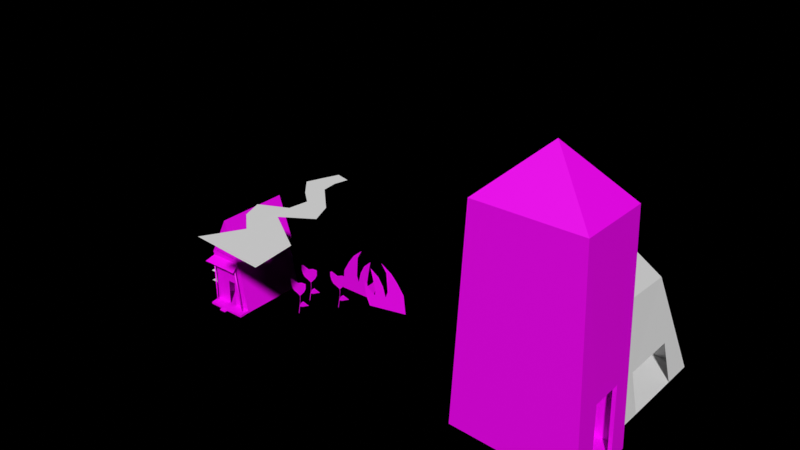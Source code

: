 # Source: ivanhouse.blend  (saved by Blender 2.93.21; exported with 4.5.12 LTS)
import bpy
from mathutils import Matrix  # noqa: F401  (used for matrix-valued properties, if any)

bpy.ops.wm.read_factory_settings(use_empty=True)
scene = bpy.context.scene
scene.name = 'Scene'

# ---- collections
col_main = bpy.data.collections.new('Main'); scene.collection.children.link(col_main)

# ---- images (referenced by path relative to the original .blend; pixels are not part of the script)
import os
ASSET_DIR = os.environ.get("B2B_ASSET_DIR", "")  # directory of the original .blend (textures are referenced by path, not embedded)
HERE = os.path.dirname(os.path.abspath(__file__))  # packed textures are extracted next to this script under _unpacked/

def load_image(name, relpath, width, height, colorspace="sRGB"):
    """Load a texture the original file referenced (path relative to the .blend, or extracted next to this script)."""
    p = next((c for c in (os.path.join(HERE, relpath), os.path.join(ASSET_DIR, relpath)) if relpath and os.path.exists(c)), "")
    if p:
        img = bpy.data.images.load(p, check_existing=True)
        img.name = name
    else:  # same state as the original file: an image datablock whose file is absent (Cycles renders it pink)
        img = bpy.data.images.new(name, width, height)
        img.source = "FILE"
        img.filepath = "//" + (relpath or name)
    img.colorspace_settings.name = colorspace
    return img
img_ivanhousepalette_png = load_image('ivanhousepalette.png', 'ivanhousepalette.png', 1024, 1024, 'sRGB')
img_allthecolors_palette_png = load_image('allthecolors_palette.png', 'allthecolors_palette.png', 1024, 1024, 'sRGB')

# ---- materials (node trees are filled in below, after node groups)
mat_material_001 = bpy.data.materials.new('Material.001')
mat_material_001.use_transparent_shadow = False
mat_material_002 = bpy.data.materials.new('Material.002')
mat_material_002.use_transparent_shadow = False
mat_glossy = bpy.data.materials.new('Glossy')
mat_glossy.alpha_threshold = 0.0
mat_glossy.use_transparent_shadow = False
mat_glossy.roughness = 0.5

# ---- node groups
ng_auto_smooth = bpy.data.node_groups.new('Auto Smooth', 'GeometryNodeTree')
_s = ng_auto_smooth.interface.new_socket(name='Geometry', in_out='OUTPUT', socket_type='NodeSocketGeometry')
_s = ng_auto_smooth.interface.new_socket(name='Geometry', in_out='INPUT', socket_type='NodeSocketGeometry')
_s = ng_auto_smooth.interface.new_socket(name='Angle', in_out='INPUT', socket_type='NodeSocketFloat')
_s.subtype = 'ANGLE'
_s.min_value = 0.0
_s.max_value = 3.142
ng_auto_smooth.is_modifier = True
_N = ng_auto_smooth.nodes; _L = ng_auto_smooth.links
n0 = _N.new('NodeGroupOutput'); n0.name = 'Group Output'; n0.location = (480, -100)
n1 = _N.new('NodeGroupInput'); n1.name = 'Group Input'; n1.location = (-420, -300)
n2 = _N.new('NodeGroupInput'); n2.name = 'Group Input.001'; n2.location = (-60, -100)
n3 = _N.new('GeometryNodeSetShadeSmooth'); n3.name = 'Set Shade Smooth'; n3.location = (120, -100)
n3.domain = 'EDGE'
n4 = _N.new('GeometryNodeSetShadeSmooth'); n4.name = 'Set Shade Smooth.001'; n4.location = (300, -100)
n5 = _N.new('GeometryNodeInputMeshEdgeAngle'); n5.name = 'Edge Angle'; n5.location = (-420, -220)
n6 = _N.new('GeometryNodeInputEdgeSmooth'); n6.name = 'Is Edge Smooth'; n6.location = (-60, -160)
n7 = _N.new('GeometryNodeInputShadeSmooth'); n7.name = 'Is Face Smooth'; n7.location = (-240, -340)
n8 = _N.new('FunctionNodeBooleanMath'); n8.name = 'Boolean Math'; n8.location = (-60, -220)
n9 = _N.new('FunctionNodeCompare'); n9.name = 'Compare'; n9.location = (-240, -180)
n9.operation = 'LESS_EQUAL'
_L.new(n5.outputs[0], n9.inputs[0])
_L.new(n4.outputs[0], n0.inputs[0])
_L.new(n1.outputs[1], n9.inputs[1])
_L.new(n9.outputs[0], n8.inputs[0])
_L.new(n7.outputs[0], n8.inputs[1])
_L.new(n2.outputs[0], n3.inputs[0])
_L.new(n6.outputs[0], n3.inputs[1])
_L.new(n3.outputs[0], n4.inputs[0])
_L.new(n8.outputs[0], n3.inputs[2])
n0.is_active_output = True

# ---- material node trees
mat_material_001.use_nodes = True; mat_material_001.node_tree.nodes.clear()
_N = mat_material_001.node_tree.nodes; _L = mat_material_001.node_tree.links
n0 = _N.new('ShaderNodeBsdfPrincipled'); n0.name = 'Principled BSDF'; n0.location = (10, 300)
n0.distribution = 'GGX'
n0.subsurface_method = 'BURLEY'
n0.inputs[3].default_value = 1.45
n0.inputs[27].default_value = (0.0, 0.0, 0.0, 1.0)
n0.inputs[28].default_value = 1.0
n1 = _N.new('ShaderNodeOutputMaterial'); n1.name = 'Material Output'; n1.location = (300, 300)
n2 = _N.new('ShaderNodeTexImage'); n2.name = 'Image Texture'; n2.location = (-280, 279)
n2.image = img_ivanhousepalette_png
_L.new(n0.outputs[0], n1.inputs[0])
_L.new(n2.outputs[0], n0.inputs[0])
n1.is_active_output = True
mat_material_002.use_nodes = True; mat_material_002.node_tree.nodes.clear()
_N = mat_material_002.node_tree.nodes; _L = mat_material_002.node_tree.links
n0 = _N.new('ShaderNodeBsdfPrincipled'); n0.name = 'Principled BSDF'; n0.location = (10, 300)
n0.distribution = 'GGX'
n0.subsurface_method = 'BURLEY'
n0.inputs[3].default_value = 1.45
n0.inputs[27].default_value = (0.0, 0.0, 0.0, 1.0)
n0.inputs[28].default_value = 1.0
n1 = _N.new('ShaderNodeOutputMaterial'); n1.name = 'Material Output'; n1.location = (300, 300)
n2 = _N.new('ShaderNodeTexImage'); n2.name = 'Image Texture'; n2.location = (-280, 279)
n2.image = img_allthecolors_palette_png
_L.new(n0.outputs[0], n1.inputs[0])
_L.new(n2.outputs[0], n0.inputs[0])
n1.is_active_output = True
mat_glossy.use_nodes = True; mat_glossy.node_tree.nodes.clear()
_N = mat_glossy.node_tree.nodes; _L = mat_glossy.node_tree.links
n0 = _N.new('ShaderNodeOutputMaterial'); n0.name = 'Material Output'; n0.location = (515, 387)
n1 = _N.new('ShaderNodeBsdfPrincipled'); n1.name = 'Principled BSDF.001'; n1.location = (260, 404)
n1.width = 150
n1.subsurface_method = 'BURLEY'
n1.inputs[0].default_value = (0.7613, 0.7613, 0.7613, 1.0)
n1.inputs[2].default_value = 0.1194
n1.inputs[3].default_value = 1.45
n1.inputs[9].default_value = (1.0, 1.0, 1.0)
n1.inputs[13].default_value = 0.3
n1.inputs[20].default_value = 0.0
n1.inputs[27].default_value = (0.0, 0.0, 0.0, 1.0)
n1.inputs[28].default_value = 1.0
_L.new(n1.outputs[0], n0.inputs[0])
n0.is_active_output = True

# ---- world
world_world = bpy.data.worlds.new('World'); scene.world = world_world
world_world.use_nodes = True; world_world.node_tree.nodes.clear()
_N = world_world.node_tree.nodes; _L = world_world.node_tree.links
n0 = _N.new('ShaderNodeOutputWorld'); n0.name = 'World Output'; n0.location = (300, 300)
n1 = _N.new('ShaderNodeBackground'); n1.name = 'Background'; n1.location = (10, 300)
n1.inputs[0].default_value = (0.1021, 0.1112, 0.1456, 1.0)
n1.inputs[1].default_value = 0.0
n2 = _N.new('ShaderNodeVolumeScatter'); n2.name = 'Volume Scatter'; n2.location = (11, 174)
n2.width = 140
n2.inputs[1].default_value = 0.0
_L.new(n1.outputs[0], n0.inputs[0])
_L.new(n2.outputs[0], n0.inputs[1])
n0.is_active_output = True
world_world.use_eevee_finite_volume = True
world_world.color = (0.0, 0.0, 0.0)
world_world.use_sun_shadow = False
world_world.sun_shadow_jitter_overblur = 0.0

# ---- meshes
me_cube_001 = bpy.data.meshes.new('Cube.001')
me_cube_001.from_pydata([(-12.35, -38.03, 0.8952), (-14.46, -38.03, 59.29), (-12.35, 42.79, 0.8952), (-14.46, 42.79, 59.29), (37.29, -38.03, 0.8952), (25.15, -38.03, 59.29), (37.29, 42.79, 0.8952), (25.15, 42.79, 59.29), (10.62, 42.79, 103.1), (10.62, -38.03, 103.1), (-16.04, -38.03, 62.66), (-16.04, 42.79, 62.66), (10.58, 45.45, 111.7), (27.67, 45.45, 60.15), (27.67, -40.69, 60.15), (10.58, -40.69, 111.7), (-12.35, 42.79, 0.8952), (-12.35, -38.03, 0.8952), (37.29, -38.03, 0.8952), (37.29, 42.79, 0.8952), (-9.896, -51.25, 0.9615), (38.31, -51.25, 0.9615), (-12.35, -38.03, 3.306), (36.82, -38.02, 3.166), (-9.896, -51.25, 3.239), (38.31, -51.25, 3.239), (-12.27, -38.03, 0.8952), (-14.38, -38.03, 59.29), (-12.27, 42.79, 0.8952), (-14.38, 42.79, 59.29), (-12.27, 42.79, 0.8952), (-12.27, -38.03, 0.8952), (37.19, -38.03, 0.8952), (25.05, -38.03, 59.29), (37.19, 42.79, 0.8952), (25.05, 42.79, 59.29), (37.19, -38.03, 0.8952), (37.19, 42.79, 0.8952), (-12.35, 42.73, 0.8952), (-14.46, 42.73, 59.29), (37.29, 42.73, 0.8952), (25.15, 42.73, 59.29), (7.489, -38.02, 3.249), (16.91, -38.02, 3.222), (7.695, -38.03, 32.07), (16.89, -38.03, 32.31), (-17.48, -48.97, 54.2), (28.17, -48.97, 54.2), (-17.48, -48.97, 53.78), (28.17, -48.97, 53.78), (-14.46, -38.03, 58.68), (25.15, -38.03, 58.68), (-13.67, -48.97, 54.2), (-9.519, -48.75, 54.16), (-6.417, -48.75, 54.16), (-2.262, -48.97, 54.2), (1.543, -48.97, 54.2), (5.347, -48.97, 54.2), (9.151, -48.97, 54.2), (12.96, -48.62, 54.2), (16.76, -48.62, 54.2), (20.56, -48.97, 54.2), (24.37, -48.97, 54.2), (-13.67, -48.97, 53.78), (-9.519, -48.75, 53.82), (-6.417, -48.75, 53.82), (-2.262, -48.97, 53.78), (1.543, -48.97, 53.78), (5.347, -48.97, 53.78), (9.151, -48.97, 53.78), (12.96, -48.62, 53.78), (16.76, -48.62, 53.78), (20.56, -48.97, 53.78), (24.37, -48.97, 53.78), (-11.16, -38.03, 58.68), (-7.857, -38.03, 58.68), (-4.556, -38.03, 58.68), (-1.255, -38.03, 58.68), (2.046, -38.03, 58.68), (5.347, -38.03, 58.68), (8.648, -38.03, 58.68), (11.95, -38.03, 58.68), (15.25, -38.03, 58.68), (18.55, -38.03, 58.68), (21.85, -38.03, 58.68), (-9.896, -51.25, 0.9615), (38.31, -51.25, 0.9615), (-9.896, -51.25, 3.239), (38.31, -51.25, 3.239), (14.21, -51.25, 0.9615), (14.21, -51.25, 3.239), (15.61, -51.25, 0.9615), (15.61, -51.25, 3.239), (8.082, -51.25, 0.9615), (8.082, -51.25, 3.239), (8.082, -51.25, 0.9615), (8.082, -51.25, 3.239), (8.082, -55.27, 0.9615), (15.61, -55.27, 0.9615), (8.082, -55.27, 2.185), (15.61, -55.27, 2.185)], [], [(5, 9, 1), (8, 3, 11, 12), (3, 1, 10, 11), (2, 3, 7, 6), (0, 2, 16, 17), (12, 11, 10, 15), (13, 12, 15, 14), (1, 9, 15, 10), (5, 7, 13, 14), (9, 5, 14, 15), (7, 8, 12, 13), (1, 3, 8, 12, 15, 9), (9, 8, 7, 5), (16, 17, 18, 19), (4, 0, 17, 18), (2, 6, 19, 16), (6, 4, 18, 19), (21, 18, 23, 25), (23, 43, 42, 22, 24, 94, 90, 25), (21, 25, 88, 86), (17, 20, 24, 22), (18, 17, 22, 42, 43, 23), (20, 17, 18, 21, 89, 93), (7, 5, 4, 19, 18, 6), (16, 0, 1, 3, 2, 17), (7, 8, 3), (30, 31, 28, 29, 27, 26), (35, 34, 36, 37, 32, 33), (38, 40, 41, 39), (22, 1, 5, 23, 43, 45, 44, 42), (49, 73, 84, 51), (52, 46, 48, 63), (63, 48, 50, 74), (1, 50, 48, 46), (46, 1, 5, 47, 62, 61, 60, 59, 58, 57, 56, 55, 54, 53, 52), (5, 47, 49, 51), (73, 72, 83, 84), (72, 71, 82, 83), (71, 70, 81, 82), (70, 69, 80, 81), (69, 68, 79, 80), (68, 67, 78, 79), (67, 66, 77, 78), (66, 65, 76, 77), (65, 64, 75, 76), (64, 63, 74, 75), (47, 62, 73, 49), (62, 61, 72, 73), (61, 60, 71, 72), (60, 59, 70, 71), (59, 58, 69, 70), (58, 57, 68, 69), (57, 56, 67, 68), (56, 55, 66, 67), (55, 54, 65, 66), (54, 53, 64, 65), (53, 52, 63, 64), (91, 86, 88, 92), (94, 24, 87, 96), (89, 21, 86, 91), (24, 20, 85, 87), (93, 89, 91, 95), (25, 90, 92, 88), (95, 91, 98, 97), (85, 95, 96, 87), (20, 93, 95, 85), (90, 94, 96, 92), (97, 98, 100, 99), (96, 95, 97, 99), (92, 96, 99, 100), (91, 92, 100, 98)])
_uv = me_cube_001.uv_layers.new(name='UVMap')
_uv.uv.foreach_set('vector', [0.3449, 0.6059, 0.3492, 0.5912, 0.3573, 0.607, 0.3484, 0.6414, 0.3329, 0.6639, 0.332, 0.6616, 0.3478, 0.6352, 0.2789, 0.6023, 0.2767, 0.6021, 0.2767, 0.602, 0.2789, 0.6022, 0.4304, 0.6299, 0.4311, 0.6192, 0.4239, 0.6192, 0.422, 0.6295, 0.2797, 0.6063, 0.2797, 0.6043, 0.2797, 0.6043, 0.2797, 0.6063, 0.4185, 0.5931, 0.4236, 0.6012, 0.434, 0.6196, 0.4279, 0.6119, 0.416, 0.6037, 0.4185, 0.5931, 0.4279, 0.6119, 0.4202, 0.6341, 0.3691, 0.6051, 0.3577, 0.5833, 0.3575, 0.5781, 0.37, 0.6037, 0.2777, 0.6002, 0.2777, 0.6022, 0.2777, 0.6022, 0.2777, 0.6002, 0.3577, 0.5833, 0.3516, 0.6034, 0.3501, 0.6037, 0.3575, 0.5781, 0.3575, 0.677, 0.3484, 0.6414, 0.3478, 0.6352, 0.359, 0.6795, 0.2828, 0.6063, 0.2828, 0.6063, 0.2828, 0.6063, 0.2828, 0.6063, 0.2828, 0.6063, 0.2828, 0.6063, 0.2828, 0.6063, 0.2828, 0.6063, 0.2828, 0.6063, 0.2828, 0.6063, 0.3847, 0.6098, 0.3829, 0.6238, 0.3385, 0.6198, 0.3657, 0.6089, 0.2828, 0.6063, 0.2828, 0.6063, 0.2828, 0.6063, 0.2828, 0.6063, 0.2797, 0.6043, 0.2797, 0.6022, 0.2797, 0.6022, 0.2797, 0.6043, 0.2797, 0.6022, 0.2797, 0.6002, 0.2797, 0.6002, 0.2797, 0.6022, 0.2788, 0.6047, 0.2788, 0.6047, 0.2788, 0.6047, 0.2788, 0.6047, 0.2783, 0.6036, 0.2783, 0.604, 0.2783, 0.6042, 0.2783, 0.6047, 0.2788, 0.6047, 0.2788, 0.6047, 0.2788, 0.6047, 0.2788, 0.6047, 0.2828, 0.6063, 0.2828, 0.6063, 0.2828, 0.6063, 0.2828, 0.6063, 0.2788, 0.6047, 0.2788, 0.6047, 0.2788, 0.6047, 0.2788, 0.6047, 0.2828, 0.6063, 0.2828, 0.6063, 0.2828, 0.6063, 0.2828, 0.6063, 0.2828, 0.6063, 0.2828, 0.6063, 0.2788, 0.6047, 0.2788, 0.6047, 0.2788, 0.6047, 0.2788, 0.6047, 0.2788, 0.6047, 0.2788, 0.6047, 0.4239, 0.6192, 0.4085, 0.6068, 0.4059, 0.6434, 0.422, 0.6295, 0.4059, 0.6434, 0.422, 0.6295, 0.4304, 0.6299, 0.4338, 0.6468, 0.4377, 0.6053, 0.4311, 0.6192, 0.4304, 0.6299, 0.4338, 0.6468, 0.3575, 0.677, 0.3484, 0.6414, 0.3329, 0.6639, 0.1013, 0.6136, 0.1013, 0.6136, 0.1013, 0.6136, 0.1013, 0.6136, 0.1013, 0.6136, 0.1013, 0.6136, 0.1013, 0.6136, 0.1013, 0.6136, 0.1013, 0.6136, 0.1013, 0.6136, 0.1013, 0.6136, 0.1013, 0.6136, 0.1629, 0.6548, 0.1629, 0.6959, 0.2041, 0.6959, 0.1013, 0.6136, 0.4339, 0.6455, 0.4377, 0.6053, 0.4085, 0.6068, 0.406, 0.6423, 0.4165, 0.6435, 0.4153, 0.6264, 0.4211, 0.6268, 0.4218, 0.6441, 0.3462, 0.6088, 0.3523, 0.6071, 0.3368, 0.5918, 0.3319, 0.5917, 0.3772, 0.5994, 0.3783, 0.5991, 0.3782, 0.5996, 0.3771, 0.6, 0.2787, 0.6013, 0.2789, 0.6013, 0.2787, 0.6011, 0.2786, 0.6011, 0.3645, 0.592, 0.3644, 0.5928, 0.3782, 0.5996, 0.3783, 0.5991, 0.3783, 0.5991, 0.3645, 0.592, 0.3319, 0.5902, 0.3463, 0.6075, 0.3524, 0.6059, 0.3573, 0.6046, 0.3604, 0.6035, 0.3637, 0.6026, 0.3671, 0.602, 0.3695, 0.6014, 0.3714, 0.6009, 0.3732, 0.6004, 0.3744, 0.6, 0.3756, 0.5997, 0.3772, 0.5994, 0.3319, 0.5902, 0.3463, 0.6075, 0.3462, 0.6088, 0.3319, 0.5917, 0.3523, 0.6071, 0.3572, 0.6057, 0.3411, 0.592, 0.3368, 0.5918, 0.2777, 0.6012, 0.2778, 0.6012, 0.278, 0.601, 0.2779, 0.601, 0.2778, 0.6012, 0.2779, 0.6012, 0.278, 0.6011, 0.278, 0.601, 0.2779, 0.6012, 0.2781, 0.6013, 0.2781, 0.6011, 0.278, 0.6011, 0.2781, 0.6013, 0.2782, 0.6013, 0.2782, 0.6011, 0.2781, 0.6011, 0.2782, 0.6013, 0.2783, 0.6013, 0.2783, 0.6011, 0.2782, 0.6011, 0.2783, 0.6013, 0.2784, 0.6013, 0.2783, 0.6011, 0.2783, 0.6011, 0.2784, 0.6013, 0.2785, 0.6013, 0.2784, 0.6011, 0.2783, 0.6011, 0.2785, 0.6013, 0.2786, 0.6013, 0.2785, 0.6011, 0.2784, 0.6011, 0.3755, 0.6002, 0.3771, 0.6, 0.3629, 0.5927, 0.3614, 0.5927, 0.3463, 0.6075, 0.3524, 0.6059, 0.3523, 0.6071, 0.3462, 0.6088, 0.3524, 0.6059, 0.3573, 0.6046, 0.3572, 0.6057, 0.3523, 0.6071, 0.3573, 0.6046, 0.3604, 0.6035, 0.3603, 0.6044, 0.3572, 0.6057, 0.3604, 0.6035, 0.3637, 0.6026, 0.3636, 0.6035, 0.3603, 0.6044, 0.3637, 0.6026, 0.3671, 0.602, 0.367, 0.6029, 0.3636, 0.6035, 0.3671, 0.602, 0.3695, 0.6014, 0.3693, 0.6022, 0.367, 0.6029, 0.3695, 0.6014, 0.3714, 0.6009, 0.3713, 0.6016, 0.3693, 0.6022, 0.3714, 0.6009, 0.3732, 0.6004, 0.373, 0.6011, 0.3713, 0.6016, 0.3732, 0.6004, 0.3744, 0.6, 0.3744, 0.6006, 0.373, 0.6011, 0.3744, 0.6, 0.3756, 0.5997, 0.3755, 0.6002, 0.3744, 0.6006, 0.3756, 0.5997, 0.3772, 0.5994, 0.3771, 0.6, 0.3755, 0.6002, 0.2788, 0.6047, 0.2788, 0.6047, 0.2788, 0.6047, 0.2788, 0.6047, 0.2828, 0.6063, 0.2828, 0.6063, 0.2828, 0.6063, 0.2828, 0.6063, 0.2828, 0.6063, 0.2828, 0.6063, 0.2828, 0.6063, 0.2828, 0.6063, 0.2828, 0.6063, 0.2828, 0.6063, 0.2828, 0.6063, 0.2828, 0.6063, 0.2828, 0.6063, 0.2828, 0.6063, 0.2828, 0.6063, 0.2828, 0.6063, 0.2828, 0.6063, 0.2828, 0.6063, 0.2828, 0.6063, 0.2828, 0.6063, 0.2783, 0.6019, 0.2779, 0.6019, 0.2778, 0.602, 0.2783, 0.602, 0.2788, 0.6047, 0.2788, 0.6047, 0.2788, 0.6047, 0.2788, 0.6047, 0.2828, 0.6063, 0.2828, 0.6063, 0.2828, 0.6063, 0.2828, 0.6063, 0.2828, 0.6063, 0.2828, 0.6063, 0.2828, 0.6063, 0.2828, 0.6063, 0.2783, 0.602, 0.2778, 0.602, 0.2778, 0.6019, 0.2783, 0.6019, 0.2783, 0.6018, 0.2783, 0.6019, 0.2783, 0.602, 0.2783, 0.6019, 0.2779, 0.6018, 0.2783, 0.6018, 0.2783, 0.6019, 0.2778, 0.6019, 0.2779, 0.6019, 0.2779, 0.6018, 0.2778, 0.6019, 0.2778, 0.602])
me_cube_001.materials.append(mat_material_001)
me_cube_001.use_remesh_fix_poles = True
me_cube_001.use_remesh_preserve_attributes = False
me_cube_001.update()
me_cylinder = bpy.data.meshes.new('Cylinder')
me_cylinder.from_pydata([(-2.813e-07, 0.9705, -27.13), (-2.813e-07, 0.9705, 25.62), (0.105, 0.9519, -27.13), (0.105, 0.9519, 25.62), (0.206, 0.8966, -27.13), (0.206, 0.8966, 25.62), (0.299, 0.8069, -27.13), (0.299, 0.8069, 25.62), (0.3806, 0.6863, -27.13), (0.3806, 0.6863, 25.62), (0.4475, 0.5392, -27.13), (0.4475, 0.5392, 25.62), (0.4973, 0.3714, -27.13), (0.4973, 0.3714, 25.62), (0.5279, 0.1893, -27.13), (0.5279, 0.1893, 25.62), (0.5382, 6.396e-06, -27.13), (0.5382, 6.396e-06, 25.62), (0.5279, -0.1893, -27.13), (0.5279, -0.1893, 25.62), (0.4973, -0.3714, -27.13), (0.4973, -0.3714, 25.62), (0.4475, -0.5392, -27.13), (0.4475, -0.5392, 25.62), (0.3806, -0.6862, -27.13), (0.3806, -0.6862, 25.62), (0.299, -0.8069, -27.13), (0.299, -0.8069, 25.62), (0.206, -0.8966, -27.13), (0.206, -0.8966, 25.62), (0.105, -0.9518, -27.13), (0.105, -0.9518, 25.62), (-3.283e-07, -0.9705, -27.13), (-3.283e-07, -0.9705, 25.62), (-0.105, -0.9518, -27.13), (-0.105, -0.9518, 25.62), (-0.206, -0.8966, -27.13), (-0.206, -0.8966, 25.62), (-0.299, -0.8069, -27.13), (-0.299, -0.8069, 25.62), (-0.3806, -0.6862, -27.13), (-0.3806, -0.6862, 25.62), (-0.4475, -0.5392, -27.13), (-0.4475, -0.5392, 25.62), (-0.4973, -0.3714, -27.13), (-0.4973, -0.3714, 25.62), (-0.5279, -0.1893, -27.13), (-0.5279, -0.1893, 25.62), (-0.5382, 6.45e-06, -27.13), (-0.5382, 6.45e-06, 25.62), (-0.5279, 0.1893, -27.13), (-0.5279, 0.1893, 25.62), (-0.4973, 0.3714, -27.13), (-0.4973, 0.3714, 25.62), (-0.4475, 0.5392, -27.13), (-0.4475, 0.5392, 25.62), (-0.3806, 0.6863, -27.13), (-0.3806, 0.6863, 25.62), (-0.299, 0.8069, -27.13), (-0.299, 0.8069, 25.62), (-0.206, 0.8966, -27.13), (-0.206, 0.8966, 25.62), (-0.105, 0.9519, -27.13), (-0.105, 0.9519, 25.62)], [], [(0, 1, 3, 2), (2, 3, 5, 4), (4, 5, 7, 6), (6, 7, 9, 8), (8, 9, 11, 10), (10, 11, 13, 12), (12, 13, 15, 14), (14, 15, 17, 16), (16, 17, 19, 18), (18, 19, 21, 20), (20, 21, 23, 22), (22, 23, 25, 24), (24, 25, 27, 26), (26, 27, 29, 28), (28, 29, 31, 30), (30, 31, 33, 32), (32, 33, 35, 34), (34, 35, 37, 36), (36, 37, 39, 38), (38, 39, 41, 40), (40, 41, 43, 42), (42, 43, 45, 44), (44, 45, 47, 46), (46, 47, 49, 48), (48, 49, 51, 50), (50, 51, 53, 52), (52, 53, 55, 54), (54, 55, 57, 56), (56, 57, 59, 58), (58, 59, 61, 60), (3, 1, 63, 61, 59, 57, 55, 53, 51, 49, 47, 45, 43, 41, 39, 37, 35, 33, 31, 29, 27, 25, 23, 21, 19, 17, 15, 13, 11, 9, 7, 5), (60, 61, 63, 62), (62, 63, 1, 0), (0, 2, 4, 6, 8, 10, 12, 14, 16, 18, 20, 22, 24, 26, 28, 30, 32, 34, 36, 38, 40, 42, 44, 46, 48, 50, 52, 54, 56, 58, 60, 62)])
me_cylinder.polygons.foreach_set('use_smooth', [True] * 34)
_uv = me_cylinder.uv_layers.new(name='UVMap')
_uv.uv.foreach_set('vector', [0.3257, 0.6223, 0.3257, 0.6157, 0.3261, 0.6157, 0.3261, 0.6223, 0.3261, 0.6223, 0.3261, 0.6157, 0.3265, 0.6157, 0.3265, 0.6223, 0.3265, 0.6223, 0.3265, 0.6157, 0.3269, 0.6157, 0.3269, 0.6223, 0.3269, 0.6223, 0.3269, 0.6157, 0.3273, 0.6157, 0.3273, 0.6223, 0.3273, 0.6223, 0.3273, 0.6157, 0.3277, 0.6157, 0.3277, 0.6223, 0.3277, 0.6223, 0.3277, 0.6157, 0.3281, 0.6157, 0.3281, 0.6223, 0.3281, 0.6223, 0.3281, 0.6157, 0.3285, 0.6157, 0.3285, 0.6223, 0.3285, 0.6223, 0.3285, 0.6157, 0.329, 0.6157, 0.329, 0.6223, 0.329, 0.6223, 0.329, 0.6157, 0.3294, 0.6157, 0.3294, 0.6223, 0.3294, 0.6223, 0.3294, 0.6157, 0.3298, 0.6157, 0.3298, 0.6223, 0.3298, 0.6223, 0.3298, 0.6157, 0.3302, 0.6157, 0.3302, 0.6223, 0.3302, 0.6223, 0.3302, 0.6157, 0.3306, 0.6157, 0.3306, 0.6223, 0.3306, 0.6223, 0.3306, 0.6157, 0.331, 0.6157, 0.331, 0.6223, 0.331, 0.6223, 0.331, 0.6157, 0.3314, 0.6157, 0.3314, 0.6223, 0.3314, 0.6223, 0.3314, 0.6157, 0.3318, 0.6157, 0.3318, 0.6223, 0.3318, 0.6223, 0.3318, 0.6157, 0.3323, 0.6157, 0.3323, 0.6223, 0.3323, 0.6223, 0.3323, 0.6157, 0.3327, 0.6157, 0.3327, 0.6223, 0.3327, 0.6223, 0.3327, 0.6157, 0.3331, 0.6157, 0.3331, 0.6223, 0.3331, 0.6223, 0.3331, 0.6157, 0.3335, 0.6157, 0.3335, 0.6223, 0.3335, 0.6223, 0.3335, 0.6157, 0.3339, 0.6157, 0.3339, 0.6223, 0.3339, 0.6223, 0.3339, 0.6157, 0.3343, 0.6157, 0.3343, 0.6223, 0.3343, 0.6223, 0.3343, 0.6157, 0.3347, 0.6157, 0.3347, 0.6223, 0.3347, 0.6223, 0.3347, 0.6157, 0.3351, 0.6157, 0.3351, 0.6223, 0.3351, 0.6223, 0.3351, 0.6157, 0.3356, 0.6157, 0.3356, 0.6223, 0.3356, 0.6223, 0.3356, 0.6157, 0.336, 0.6157, 0.336, 0.6223, 0.336, 0.6223, 0.336, 0.6157, 0.3364, 0.6157, 0.3364, 0.6223, 0.3364, 0.6223, 0.3364, 0.6157, 0.3368, 0.6157, 0.3368, 0.6223, 0.3368, 0.6223, 0.3368, 0.6157, 0.3372, 0.6157, 0.3372, 0.6223, 0.3372, 0.6223, 0.3372, 0.6157, 0.3376, 0.6157, 0.3376, 0.6223, 0.3376, 0.6223, 0.3376, 0.6157, 0.338, 0.6157, 0.338, 0.6223, 0.3349, 0.6225, 0.3356, 0.6224, 0.3362, 0.6225, 0.3368, 0.6227, 0.3373, 0.623, 0.3378, 0.6234, 0.3382, 0.6239, 0.3385, 0.6244, 0.3387, 0.625, 0.3387, 0.6256, 0.3387, 0.6262, 0.3385, 0.6268, 0.3382, 0.6274, 0.3378, 0.6279, 0.3373, 0.6282, 0.3368, 0.6285, 0.3362, 0.6287, 0.3356, 0.6288, 0.3349, 0.6287, 0.3343, 0.6285, 0.3338, 0.6282, 0.3333, 0.6279, 0.3329, 0.6274, 0.3326, 0.6268, 0.3324, 0.6262, 0.3324, 0.6256, 0.3324, 0.625, 0.3326, 0.6244, 0.3329, 0.6239, 0.3333, 0.6234, 0.3338, 0.623, 0.3343, 0.6227, 0.338, 0.6223, 0.338, 0.6157, 0.3384, 0.6157, 0.3384, 0.6223, 0.3384, 0.6223, 0.3384, 0.6157, 0.3389, 0.6157, 0.3389, 0.6223, 0.329, 0.6224, 0.3283, 0.6225, 0.3277, 0.6227, 0.3272, 0.623, 0.3267, 0.6234, 0.3263, 0.6239, 0.326, 0.6244, 0.3259, 0.625, 0.3258, 0.6256, 0.3259, 0.6262, 0.326, 0.6268, 0.3263, 0.6274, 0.3267, 0.6279, 0.3272, 0.6282, 0.3277, 0.6285, 0.3283, 0.6287, 0.329, 0.6288, 0.3296, 0.6287, 0.3302, 0.6285, 0.3307, 0.6282, 0.3312, 0.6279, 0.3316, 0.6274, 0.3319, 0.6268, 0.3321, 0.6262, 0.3321, 0.6256, 0.3321, 0.625, 0.3319, 0.6244, 0.3316, 0.6239, 0.3312, 0.6234, 0.3307, 0.623, 0.3302, 0.6227, 0.3296, 0.6225])
me_cylinder.materials.append(mat_material_001)
me_cylinder.use_remesh_fix_poles = True
me_cylinder.use_remesh_preserve_attributes = False
me_cylinder.update()
me_cylinder_001 = bpy.data.meshes.new('Cylinder.001')
me_cylinder_001.from_pydata([(-2.919e-07, 0.9705, -28.07), (-0.07049, 0.9705, 26.08), (0.109, 0.9519, -28.07), (0.03847, 0.9519, 26.08), (0.2137, 0.8966, -28.07), (0.1432, 0.8966, 26.08), (0.3103, 0.8069, -28.07), (0.2398, 0.8069, 26.08), (0.3949, 0.6863, -28.07), (0.3244, 0.6863, 26.08), (0.4644, 0.5392, -28.07), (0.3939, 0.5392, 26.08), (0.516, 0.3714, -28.07), (0.4455, 0.3714, 26.08), (0.5478, 0.1893, -28.07), (0.4773, 0.1893, 26.08), (0.5585, 6.396e-06, -28.07), (0.488, 6.396e-06, 26.08), (0.5478, -0.1893, -28.07), (0.4773, -0.1893, 26.08), (0.516, -0.3714, -28.07), (0.4455, -0.3714, 26.08), (0.4644, -0.5392, -28.07), (0.3939, -0.5392, 26.08), (0.3949, -0.6862, -28.07), (0.3244, -0.6862, 26.08), (0.3103, -0.8069, -28.07), (0.2398, -0.8069, 26.08), (0.2137, -0.8966, -28.07), (0.1432, -0.8966, 26.08), (0.109, -0.9518, -28.07), (0.03847, -0.9518, 26.08), (-3.407e-07, -0.9705, -28.07), (-0.07049, -0.9705, 26.08), (-0.109, -0.9518, -28.07), (-0.1795, -0.9518, 26.08), (-0.2137, -0.8966, -28.07), (-0.2842, -0.8966, 26.08), (-0.3103, -0.8069, -28.07), (-0.3808, -0.8069, 26.08), (-0.3949, -0.6862, -28.07), (-0.4654, -0.6862, 26.08), (-0.4644, -0.5392, -28.07), (-0.5349, -0.5392, 26.08), (-0.516, -0.3714, -28.07), (-0.5865, -0.3714, 26.08), (-0.5478, -0.1893, -28.07), (-0.6183, -0.1893, 26.08), (-0.5585, 6.45e-06, -28.07), (-0.629, 6.45e-06, 26.08), (-0.5478, 0.1893, -28.07), (-0.6183, 0.1893, 26.08), (-0.516, 0.3714, -28.07), (-0.5865, 0.3714, 26.08), (-0.4644, 0.5392, -28.07), (-0.5349, 0.5392, 26.08), (-0.3949, 0.6863, -28.07), (-0.4654, 0.6863, 26.08), (-0.3103, 0.8069, -28.07), (-0.3808, 0.8069, 26.08), (-0.2137, 0.8966, -28.07), (-0.2842, 0.8966, 26.08), (-0.109, 0.9519, -28.07), (-0.1795, 0.9519, 26.08)], [], [(0, 1, 3, 2), (2, 3, 5, 4), (4, 5, 7, 6), (6, 7, 9, 8), (8, 9, 11, 10), (10, 11, 13, 12), (12, 13, 15, 14), (14, 15, 17, 16), (16, 17, 19, 18), (18, 19, 21, 20), (20, 21, 23, 22), (22, 23, 25, 24), (24, 25, 27, 26), (26, 27, 29, 28), (28, 29, 31, 30), (30, 31, 33, 32), (32, 33, 35, 34), (34, 35, 37, 36), (36, 37, 39, 38), (38, 39, 41, 40), (40, 41, 43, 42), (42, 43, 45, 44), (44, 45, 47, 46), (46, 47, 49, 48), (48, 49, 51, 50), (50, 51, 53, 52), (52, 53, 55, 54), (54, 55, 57, 56), (56, 57, 59, 58), (58, 59, 61, 60), (3, 1, 63, 61, 59, 57, 55, 53, 51, 49, 47, 45, 43, 41, 39, 37, 35, 33, 31, 29, 27, 25, 23, 21, 19, 17, 15, 13, 11, 9, 7, 5), (60, 61, 63, 62), (62, 63, 1, 0), (0, 2, 4, 6, 8, 10, 12, 14, 16, 18, 20, 22, 24, 26, 28, 30, 32, 34, 36, 38, 40, 42, 44, 46, 48, 50, 52, 54, 56, 58, 60, 62)])
me_cylinder_001.polygons.foreach_set('use_smooth', [True] * 34)
_uv = me_cylinder_001.uv_layers.new(name='UVMap')
_uv.uv.foreach_set('vector', [0.3416, 0.6231, 0.3416, 0.632, 0.3411, 0.632, 0.3411, 0.6231, 0.3411, 0.6231, 0.3411, 0.632, 0.3405, 0.632, 0.3405, 0.6231, 0.3405, 0.6231, 0.3405, 0.632, 0.34, 0.632, 0.34, 0.6231, 0.34, 0.6231, 0.34, 0.632, 0.3394, 0.632, 0.3394, 0.6231, 0.3394, 0.6231, 0.3394, 0.632, 0.3388, 0.632, 0.3388, 0.6231, 0.3388, 0.6231, 0.3388, 0.632, 0.3383, 0.632, 0.3383, 0.6231, 0.3383, 0.6231, 0.3383, 0.632, 0.3377, 0.632, 0.3377, 0.6231, 0.3377, 0.6231, 0.3377, 0.632, 0.3372, 0.632, 0.3372, 0.6231, 0.3372, 0.6231, 0.3372, 0.632, 0.3366, 0.632, 0.3366, 0.6231, 0.3366, 0.6231, 0.3366, 0.632, 0.3361, 0.632, 0.3361, 0.6231, 0.3361, 0.6231, 0.3361, 0.632, 0.3355, 0.632, 0.3355, 0.6231, 0.3355, 0.6231, 0.3355, 0.632, 0.335, 0.632, 0.335, 0.6231, 0.335, 0.6231, 0.335, 0.632, 0.3344, 0.632, 0.3344, 0.6231, 0.3344, 0.6231, 0.3344, 0.632, 0.3338, 0.632, 0.3338, 0.6231, 0.3338, 0.6231, 0.3338, 0.632, 0.3333, 0.632, 0.3333, 0.6231, 0.3333, 0.6231, 0.3333, 0.632, 0.3327, 0.632, 0.3327, 0.6231, 0.3327, 0.6231, 0.3327, 0.632, 0.3322, 0.632, 0.3322, 0.6231, 0.3322, 0.6231, 0.3322, 0.632, 0.3316, 0.632, 0.3316, 0.6231, 0.3316, 0.6231, 0.3316, 0.632, 0.3311, 0.632, 0.3311, 0.6231, 0.3311, 0.6231, 0.3311, 0.632, 0.3305, 0.632, 0.3305, 0.6231, 0.3305, 0.6231, 0.3305, 0.632, 0.3299, 0.632, 0.3299, 0.6231, 0.3299, 0.6231, 0.3299, 0.632, 0.3294, 0.632, 0.3294, 0.6231, 0.3294, 0.6231, 0.3294, 0.632, 0.3288, 0.632, 0.3288, 0.6231, 0.3288, 0.6231, 0.3288, 0.632, 0.3283, 0.632, 0.3283, 0.6231, 0.3283, 0.6231, 0.3283, 0.632, 0.3277, 0.632, 0.3277, 0.6231, 0.3277, 0.6231, 0.3277, 0.632, 0.3272, 0.632, 0.3272, 0.6231, 0.3272, 0.6231, 0.3272, 0.632, 0.3266, 0.632, 0.3266, 0.6231, 0.3266, 0.6231, 0.3266, 0.632, 0.3261, 0.632, 0.3261, 0.6231, 0.3261, 0.6231, 0.3261, 0.632, 0.3255, 0.632, 0.3255, 0.6231, 0.3255, 0.6231, 0.3255, 0.632, 0.3249, 0.632, 0.3249, 0.6231, 0.3291, 0.6228, 0.3283, 0.6229, 0.3274, 0.6228, 0.3266, 0.6226, 0.3259, 0.6222, 0.3253, 0.6217, 0.3247, 0.621, 0.3243, 0.6203, 0.3241, 0.6195, 0.324, 0.6186, 0.3241, 0.6178, 0.3243, 0.617, 0.3247, 0.6163, 0.3253, 0.6156, 0.3259, 0.6151, 0.3266, 0.6147, 0.3274, 0.6144, 0.3283, 0.6144, 0.3291, 0.6144, 0.3299, 0.6147, 0.3307, 0.6151, 0.3313, 0.6156, 0.3318, 0.6163, 0.3322, 0.617, 0.3325, 0.6178, 0.3326, 0.6186, 0.3325, 0.6195, 0.3322, 0.6203, 0.3318, 0.621, 0.3313, 0.6217, 0.3307, 0.6222, 0.3299, 0.6226, 0.3249, 0.6231, 0.3249, 0.632, 0.3244, 0.632, 0.3244, 0.6231, 0.3244, 0.6231, 0.3244, 0.632, 0.3238, 0.632, 0.3238, 0.6231, 0.3372, 0.6229, 0.338, 0.6228, 0.3388, 0.6226, 0.3396, 0.6222, 0.3402, 0.6217, 0.3407, 0.621, 0.3411, 0.6203, 0.3414, 0.6195, 0.3415, 0.6186, 0.3414, 0.6178, 0.3411, 0.617, 0.3407, 0.6163, 0.3402, 0.6156, 0.3396, 0.6151, 0.3388, 0.6147, 0.338, 0.6144, 0.3372, 0.6144, 0.3363, 0.6144, 0.3355, 0.6147, 0.3348, 0.6151, 0.3342, 0.6156, 0.3336, 0.6163, 0.3332, 0.617, 0.333, 0.6178, 0.3329, 0.6186, 0.333, 0.6195, 0.3332, 0.6203, 0.3336, 0.621, 0.3342, 0.6217, 0.3348, 0.6222, 0.3355, 0.6226, 0.3363, 0.6228])
me_cylinder_001.materials.append(mat_material_001)
me_cylinder_001.use_remesh_fix_poles = True
me_cylinder_001.use_remesh_preserve_attributes = False
me_cylinder_001.update()
me_vert_002 = bpy.data.meshes.new('Vert.002')
me_vert_002.from_pydata([(0.0, 0.0, 0.0), (0.1535, -3.815e-06, -5.541), (1.574, -7.629e-06, -9.685), (4.297, -1.144e-05, -13.06), (9.505, -1.526e-05, -15.01), (13.92, -1.898e-05, -17.12), (20.63, -2.289e-05, -9.803), (23.53, -2.67e-05, -4.357), (23.77, -3.052e-05, 2.035), (17.91, -3.433e-05, 1.739), (11.34, -3.815e-05, -1.043), (2.758, -4.196e-05, 1.443), (0.0, 0.0, 0.0)], [], [(1, 2, 3, 4, 5, 6, 7, 8, 9, 10, 11, 12, 0)])
_uv = me_vert_002.uv_layers.new(name='UVMap')
_uv.uv.foreach_set('vector', [0.7344, 0.7828, 0.7379, 0.763, 0.7446, 0.747, 0.7572, 0.7381, 0.7677, 0.7285, 0.7837, 0.7626, 0.7908, 0.7881, 0.7916, 0.8183, 0.7776, 0.8172, 0.7618, 0.8041, 0.7407, 0.8165, 0.7339, 0.8096, 0.7339, 0.8096])
me_vert_002.materials.append(mat_material_001)
me_vert_002.use_remesh_fix_poles = True
me_vert_002.use_remesh_preserve_attributes = False
me_vert_002.update()
me_vert_003 = bpy.data.meshes.new('Vert.003')
me_vert_003.from_pydata([(13.55, 0.0, 23.69), (13.86, -3.815e-06, 20.69), (13.57, -7.629e-06, 16.01), (12.34, -1.144e-05, 8.898), (10.65, -1.526e-05, -0.3912), (11.39, -1.907e-05, -0.6378), (13.16, -2.289e-05, 9.268), (17.23, -2.67e-05, 10.3), (27.5, -3.052e-05, 15.72), (18.75, -3.433e-05, 18.23), (14.64, -3.815e-05, 14.49), (13.32, -4.196e-05, 10.42), (14.39, -4.578e-05, 20.9), (14.1, -4.959e-05, 23.78), (13.55, 0.0, 23.69)], [], [(1, 0, 14, 13, 12, 11, 10, 9, 8, 7, 6, 5, 4, 3, 2)])
_uv = me_vert_003.uv_layers.new(name='UVMap')
_uv.uv.foreach_set('vector', [0.1094, 0.7127, 0.1076, 0.7346, 0.1076, 0.7346, 0.1116, 0.7353, 0.1133, 0.7143, 0.1044, 0.6391, 0.1142, 0.6682, 0.1438, 0.6956, 0.2039, 0.6792, 0.1318, 0.6391, 0.1031, 0.6309, 0.08964, 0.5617, 0.08447, 0.5631, 0.09723, 0.6281, 0.1068, 0.6789])
me_vert_003.materials.append(mat_material_001)
me_vert_003.use_remesh_fix_poles = True
me_vert_003.use_remesh_preserve_attributes = False
me_vert_003.update()
me_vert_005 = bpy.data.meshes.new('Vert.005')
me_vert_005.from_pydata([], [], [])
me_vert_005.use_remesh_fix_poles = True
me_vert_005.use_remesh_preserve_attributes = False
me_vert_005.update()
me_vert_006 = bpy.data.meshes.new('Vert.006')
me_vert_006.from_pydata([(-33.61, 68.41, 148.6), (-19.91, 67.87, 146.4), (-23.29, 50.9, 147.0), (-21.79, 32.89, 146.9), (4.251, 7.331, 142.8), (12.88, -16.85, 141.5), (-14.97, -45.21, 146.1), (30.58, -71.76, 138.9), (35.43, -125.2, 138.4), (-38.42, -132.4, 150.4), (-31.01, -114.9, 149.1), (-18.7, -85.49, 147.0), (-38.23, -67.27, 150.0), (-45.27, -44.65, 151.0), (-19.5, -23.58, 146.8), (-16.77, 0.4194, 146.2), (-30.52, 11.77, 148.4), (-45.21, 29.33, 150.7), (-39.44, 49.89, 149.6), (-33.61, 68.41, 148.6)], [], [(1, 2, 3, 4, 5, 6, 7, 8, 9, 10, 11, 12, 13, 14, 15, 16, 17, 18, 19, 0)])
me_vert_006.use_remesh_fix_poles = True
me_vert_006.use_remesh_preserve_attributes = False
me_vert_006.update()
me_vert_007 = bpy.data.meshes.new('Vert.007')
me_vert_007.from_pydata([(0.0, 0.0, 0.0), (0.1535, -3.815e-06, -5.541), (1.574, -7.629e-06, -9.685), (4.297, -1.144e-05, -13.06), (9.505, -1.526e-05, -15.01), (13.92, -1.898e-05, -17.12), (20.63, -2.289e-05, -9.803), (23.53, -2.67e-05, -4.357), (23.77, -3.052e-05, 2.035), (17.91, -3.433e-05, 1.739), (11.34, -3.815e-05, -1.043), (2.758, -4.196e-05, 1.443), (0.0, 0.0, 0.0)], [], [(1, 2, 3, 4, 5, 6, 7, 8, 9, 10, 11, 12, 0)])
_uv = me_vert_007.uv_layers.new(name='UVMap')
_uv.uv.foreach_set('vector', [0.7344, 0.7828, 0.7379, 0.763, 0.7446, 0.747, 0.7572, 0.7381, 0.7677, 0.7285, 0.7837, 0.7626, 0.7908, 0.7881, 0.7916, 0.8183, 0.7776, 0.8172, 0.7618, 0.8041, 0.7407, 0.8165, 0.7339, 0.8096, 0.7339, 0.8096])
me_vert_007.materials.append(mat_material_001)
me_vert_007.use_remesh_fix_poles = True
me_vert_007.use_remesh_preserve_attributes = False
me_vert_007.update()
me_vert_008 = bpy.data.meshes.new('Vert.008')
me_vert_008.from_pydata([(13.55, 0.0, 23.69), (13.86, -3.815e-06, 20.69), (13.57, -7.629e-06, 16.01), (12.34, -1.144e-05, 8.898), (10.65, -1.526e-05, -0.3912), (11.39, -1.907e-05, -0.6378), (13.16, -2.289e-05, 9.268), (17.23, -2.67e-05, 10.3), (27.5, -3.052e-05, 15.72), (18.75, -3.433e-05, 18.23), (14.64, -3.815e-05, 14.49), (13.32, -4.196e-05, 10.42), (14.39, -4.578e-05, 20.9), (14.1, -4.959e-05, 23.78), (13.55, 0.0, 23.69)], [], [(1, 0, 14, 13, 12, 11, 10, 9, 8, 7, 6, 5, 4, 3, 2)])
_uv = me_vert_008.uv_layers.new(name='UVMap')
_uv.uv.foreach_set('vector', [0.1094, 0.7127, 0.1076, 0.7346, 0.1076, 0.7346, 0.1116, 0.7353, 0.1133, 0.7143, 0.1044, 0.6391, 0.1142, 0.6682, 0.1438, 0.6956, 0.2039, 0.6792, 0.1318, 0.6391, 0.1031, 0.6309, 0.08964, 0.5617, 0.08447, 0.5631, 0.09723, 0.6281, 0.1068, 0.6789])
me_vert_008.materials.append(mat_material_001)
me_vert_008.use_remesh_fix_poles = True
me_vert_008.use_remesh_preserve_attributes = False
me_vert_008.update()
me_vert_009 = bpy.data.meshes.new('Vert.009')
me_vert_009.from_pydata([(0.0, 0.0, 0.0), (0.1535, -3.815e-06, -5.541), (1.574, -7.629e-06, -9.685), (4.297, -1.144e-05, -13.06), (9.505, -1.526e-05, -15.01), (13.92, -1.898e-05, -17.12), (20.63, -2.289e-05, -9.803), (23.53, -2.67e-05, -4.357), (23.77, -3.052e-05, 2.035), (17.91, -3.433e-05, 1.739), (11.34, -3.815e-05, -1.043), (2.758, -4.196e-05, 1.443), (0.0, 0.0, 0.0)], [], [(1, 2, 3, 4, 5, 6, 7, 8, 9, 10, 11, 12, 0)])
_uv = me_vert_009.uv_layers.new(name='UVMap')
_uv.uv.foreach_set('vector', [0.7344, 0.7828, 0.7379, 0.763, 0.7446, 0.747, 0.7572, 0.7381, 0.7677, 0.7285, 0.7837, 0.7626, 0.7908, 0.7881, 0.7916, 0.8183, 0.7776, 0.8172, 0.7618, 0.8041, 0.7407, 0.8165, 0.7339, 0.8096, 0.7339, 0.8096])
me_vert_009.materials.append(mat_material_001)
me_vert_009.use_remesh_fix_poles = True
me_vert_009.use_remesh_preserve_attributes = False
me_vert_009.update()
me_vert_010 = bpy.data.meshes.new('Vert.010')
me_vert_010.from_pydata([(13.55, 0.0, 23.69), (13.86, -3.815e-06, 20.69), (13.57, -7.629e-06, 16.01), (12.34, -1.144e-05, 8.898), (10.65, -1.526e-05, -0.3912), (11.39, -1.907e-05, -0.6378), (13.16, -2.289e-05, 9.268), (17.23, -2.67e-05, 10.3), (27.5, -3.052e-05, 15.72), (18.75, -3.433e-05, 18.23), (14.64, -3.815e-05, 14.49), (13.32, -4.196e-05, 10.42), (14.39, -4.578e-05, 20.9), (14.1, -4.959e-05, 23.78), (13.55, 0.0, 23.69)], [], [(1, 0, 14, 13, 12, 11, 10, 9, 8, 7, 6, 5, 4, 3, 2)])
_uv = me_vert_010.uv_layers.new(name='UVMap')
_uv.uv.foreach_set('vector', [0.1094, 0.7127, 0.1076, 0.7346, 0.1076, 0.7346, 0.1116, 0.7353, 0.1133, 0.7143, 0.1044, 0.6391, 0.1142, 0.6682, 0.1438, 0.6956, 0.2039, 0.6792, 0.1318, 0.6391, 0.1031, 0.6309, 0.08964, 0.5617, 0.08447, 0.5631, 0.09723, 0.6281, 0.1068, 0.6789])
me_vert_010.materials.append(mat_material_001)
me_vert_010.use_remesh_fix_poles = True
me_vert_010.use_remesh_preserve_attributes = False
me_vert_010.update()
me_vert_011 = bpy.data.meshes.new('Vert.011')
me_vert_011.from_pydata([(42.24, -1.26e-05, 93.75), (49.2, -1.927e-05, 103.6), (60.37, -2.69e-05, 113.1), (54.78, -3.453e-05, 103.0), (53.35, -4.216e-05, 80.8), (55.64, -5.019e-05, 74.22), (58.65, -5.665e-05, 86.24), (63.66, -6.443e-05, 96.11), (72.53, -7.291e-05, 104.3), (69.67, -8.042e-05, 90.82), (67.52, -8.794e-05, 78.08), (67.95, -9.597e-05, 73.79), (74.53, -0.0001021, 79.66), (79.68, -0.0001108, 87.81), (78.68, -0.0001185, 72.36), (73.96, -0.0001256, 59.77), (33.04, -0.0001335, 59.63), (35.33, -0.0001413, 81.52), (42.24, -1.26e-05, 93.75)], [], [(1, 0, 18, 17, 16, 15, 14, 13, 12, 11, 10, 9, 8, 7, 6, 5, 4, 3, 2)])
_uv = me_vert_011.uv_layers.new(name='UVMap')
_uv.uv.foreach_set('vector', [0.5749, 0.8054, 0.5617, 0.7694, 0.5617, 0.7694, 0.5486, 0.7246, 0.5443, 0.6443, 0.6218, 0.6448, 0.6307, 0.691, 0.6326, 0.7477, 0.6228, 0.7178, 0.6104, 0.6963, 0.6096, 0.712, 0.6136, 0.7587, 0.6191, 0.808, 0.6023, 0.7781, 0.5928, 0.7419, 0.5871, 0.6978, 0.5827, 0.722, 0.5855, 0.8033, 0.596, 0.8406])
me_vert_011.materials.append(mat_material_001)
me_vert_011.use_remesh_fix_poles = True
me_vert_011.use_remesh_preserve_attributes = False
me_vert_011.update()
me_vert_012 = bpy.data.meshes.new('Vert.012')
me_vert_012.from_pydata([(42.24, -1.26e-05, 93.75), (49.2, -1.927e-05, 103.6), (60.37, -2.69e-05, 113.1), (54.78, -3.453e-05, 103.0), (53.35, -4.216e-05, 80.8), (55.64, -5.019e-05, 74.22), (58.65, -5.665e-05, 86.24), (63.66, -6.443e-05, 96.11), (72.53, -7.291e-05, 104.3), (69.67, -8.042e-05, 90.82), (67.52, -8.794e-05, 78.08), (67.95, -9.597e-05, 73.79), (74.53, -0.0001021, 79.66), (79.68, -0.0001108, 87.81), (78.68, -0.0001185, 72.36), (73.96, -0.0001256, 59.77), (33.04, -0.0001335, 59.63), (35.33, -0.0001413, 81.52), (42.24, -1.26e-05, 93.75)], [], [(1, 0, 18, 17, 16, 15, 14, 13, 12, 11, 10, 9, 8, 7, 6, 5, 4, 3, 2)])
_uv = me_vert_012.uv_layers.new(name='UVMap')
_uv.uv.foreach_set('vector', [0.5749, 0.8054, 0.5617, 0.7694, 0.5617, 0.7694, 0.5486, 0.7246, 0.5443, 0.6443, 0.6218, 0.6448, 0.6307, 0.691, 0.6326, 0.7477, 0.6228, 0.7178, 0.6104, 0.6963, 0.6096, 0.712, 0.6136, 0.7587, 0.6191, 0.808, 0.6023, 0.7781, 0.5928, 0.7419, 0.5871, 0.6978, 0.5827, 0.722, 0.5855, 0.8033, 0.596, 0.8406])
me_vert_012.materials.append(mat_material_001)
me_vert_012.use_remesh_fix_poles = True
me_vert_012.use_remesh_preserve_attributes = False
me_vert_012.update()
me_vert_013 = bpy.data.meshes.new('Vert.013')
me_vert_013.from_pydata([(215.4, 40.98, 133.9), (211.4, 40.98, -6.77), (358.0, 40.98, -14.97), (348.8, 40.98, 242.9), (225.8, 40.98, 241.9), (215.4, 40.98, 133.9), (284.6, 3.208, 298.9), (348.8, 40.98, 242.9), (219.5, -43.48, 133.1), (211.4, -43.83, -6.77), (358.0, -43.83, -14.97), (348.8, -43.83, 242.9), (225.8, -43.83, 241.9), (219.5, -43.48, 133.1), (284.6, 3.208, 298.9), (348.8, -43.83, 242.9), (215.4, 40.98, 133.9), (211.4, 40.98, -6.77), (211.4, -43.83, -6.77), (225.8, -43.83, 241.9), (225.8, 40.98, 241.9), (215.4, 40.98, 133.9), (225.8, -43.83, 241.9), (225.8, 40.98, 241.9), (284.6, 3.208, 298.9), (225.8, -43.83, 241.9), (348.8, 40.98, 242.9), (348.8, -43.83, 242.9), (284.6, 3.208, 298.9), (348.8, 40.98, 242.9), (358.0, -19.27, -14.97), (358.0, 18.59, -14.97), (355.2, -16.03, 65.31), (355.1, 20.71, 66.79), (353.5, -19.27, -14.97), (353.5, 18.59, -14.97), (350.6, -16.03, 65.31), (350.6, 20.71, 66.79), (211.3, -43.83, -9.45), (211.3, 40.98, -9.45), (357.9, -43.83, -17.65), (357.9, 18.59, -17.65), (357.9, 40.98, -17.65), (357.9, -19.27, -17.65)], [], [(1, 2, 3, 4, 5, 0), (7, 6, 4, 3), (9, 10, 11, 12, 13, 8), (15, 14, 12, 11), (17, 18, 19, 20, 21, 16), (25, 24, 23, 22), (18, 17, 39, 38), (29, 28, 27, 26), (10, 30, 32, 33, 31, 2, 29, 27), (37, 33, 31, 35), (34, 30, 32, 36), (36, 32, 33, 37), (38, 39, 42, 41, 43, 40), (17, 2, 42, 39), (31, 30, 43, 41), (10, 18, 38, 40), (2, 31, 41, 42), (30, 10, 40, 43)])
_uv = me_vert_013.uv_layers.new(name='UVMap')
_uv.uv.foreach_set('vector', [0.4336, 0.4135, 0.4809, 0.4108, 0.4802, 0.4961, 0.4373, 0.4957, 0.4342, 0.4584, 0.4342, 0.4584, 0.5963, 0.5035, 0.5641, 0.5605, 0.5447, 0.5025, 0.5963, 0.5035, 0.4336, 0.4135, 0.4809, 0.4108, 0.4802, 0.4961, 0.4373, 0.4957, 0.4342, 0.4584, 0.4342, 0.4584, 0.5963, 0.5035, 0.5641, 0.5605, 0.5447, 0.5025, 0.5963, 0.5035, 0.4336, 0.4135, 0.4809, 0.4108, 0.4802, 0.4961, 0.4373, 0.4957, 0.4342, 0.4584, 0.4342, 0.4584, 0.5963, 0.5035, 0.5641, 0.5605, 0.5447, 0.5025, 0.5963, 0.5035, 0.1287, 0.7097, 0.1766, 0.7039, 0.1752, 0.7077, 0.1302, 0.7125, 0.5963, 0.5035, 0.5641, 0.5605, 0.5447, 0.5025, 0.5963, 0.5035, 0.4373, 0.5746, 0.4373, 0.5671, 0.45, 0.5661, 0.4502, 0.5548, 0.4373, 0.5555, 0.4373, 0.5487, 0.478, 0.5487, 0.478, 0.5746, 0.0, 0.0, 0.0, 0.0, 0.0, 0.0, 0.0, 0.0, 0.0, 0.0, 0.0, 0.0, 0.0, 0.0, 0.0, 0.0, 0.0, 0.0, 0.0, 0.0, 0.0, 0.0, 0.0, 0.0, 0.467, 0.5602, 0.4406, 0.5602, 0.4406, 0.4716, 0.4475, 0.4716, 0.4593, 0.4716, 0.467, 0.4716, 0.1766, 0.7039, 0.1766, 0.8506, 0.1749, 0.8486, 0.1752, 0.7077, 0.163, 0.8622, 0.1352, 0.8602, 0.1357, 0.8565, 0.1626, 0.8581, 0.1194, 0.8453, 0.1287, 0.7097, 0.1302, 0.7125, 0.121, 0.8432, 0.1766, 0.8506, 0.163, 0.8622, 0.1626, 0.8581, 0.1749, 0.8486, 0.1352, 0.8602, 0.1194, 0.8453, 0.121, 0.8432, 0.1357, 0.8565])
me_vert_013.materials.append(mat_material_002)
me_vert_013.use_remesh_fix_poles = True
me_vert_013.use_remesh_preserve_attributes = False
me_vert_013.update()
me_cube_002 = bpy.data.meshes.new('Cube.002')
me_cube_002.from_pydata([(41.92, 32.97, 72.58), (59.8, 77.55, -50.3), (41.92, -65.95, 75.55), (59.8, -66.36, -53.26), (-38.23, 32.97, 72.58), (-59.8, 77.55, -50.3), (-29.87, -65.95, 57.77), (-59.8, -66.36, -53.26), (15.71, -23.37, 139.6), (41.92, 32.97, 72.58), (15.71, -23.37, 139.6), (-38.23, 32.97, 72.58), (15.71, -23.37, 139.6), (-29.87, -65.95, 57.77), (15.71, -23.37, 139.6), (41.92, -65.95, 75.55), (59.8, 42.46, -51.02), (59.8, -26.27, -52.44), (52.76, -29.76, -3.65), (52.73, 35.74, -2.241)], [], [(0, 1, 16, 19, 18, 17, 3, 2), (2, 3, 7, 6), (6, 7, 5, 4), (4, 5, 1, 0), (2, 6, 4, 0), (7, 3, 17, 16, 1, 5), (8, 2, 9), (10, 9, 11), (12, 13, 11), (14, 15, 13)])
_uv = me_cube_002.uv_layers.new(name='UVMap')
_uv.uv.foreach_set('vector', [0.375, 0.0, 0.625, 0.0, 0.625, 0.06095, 0.5268, 0.04722, 0.5288, 0.1764, 0.625, 0.1803, 0.625, 0.25, 0.375, 0.25, 0.375, 0.25, 0.625, 0.25, 0.625, 0.5, 0.375, 0.5, 0.375, 0.5, 0.625, 0.5, 0.625, 0.75, 0.375, 0.75, 0.375, 0.75, 0.625, 0.75, 0.625, 1.0, 0.375, 1.0, 0.125, 0.5, 0.375, 0.5, 0.375, 0.75, 0.125, 0.75, 0.625, 0.5, 0.875, 0.5, 0.875, 0.5697, 0.875, 0.689, 0.875, 0.75, 0.625, 0.75, 0.0, 0.0, 0.0, 0.0, 0.0, 0.0, 0.0, 0.0, 0.0, 0.0, 0.0, 0.0, 0.0, 0.0, 0.0, 0.0, 0.0, 0.0, 0.0, 0.0, 0.0, 0.0, 0.0, 0.0])
me_cube_002.use_remesh_fix_poles = True
me_cube_002.use_remesh_preserve_attributes = False
me_cube_002.update()
me_draw_box = bpy.data.meshes.new('Draw_Box')
me_draw_box.from_pydata([], [], [])
me_draw_box.use_remesh_fix_poles = True
me_draw_box.use_remesh_preserve_attributes = False
me_draw_box.update()
me_draw_box_001 = bpy.data.meshes.new('Draw_Box.001')
me_draw_box_001.from_pydata([], [], [])
me_draw_box_001.use_remesh_fix_poles = True
me_draw_box_001.use_remesh_preserve_attributes = False
me_draw_box_001.update()
me_draw_box_002 = bpy.data.meshes.new('Draw_Box.002')
me_draw_box_002.from_pydata([], [], [])
me_draw_box_002.use_remesh_fix_poles = True
me_draw_box_002.use_remesh_preserve_attributes = False
me_draw_box_002.update()
me_draw_box_003 = bpy.data.meshes.new('Draw_Box.003')
me_draw_box_003.from_pydata([], [], [])
me_draw_box_003.use_remesh_fix_poles = True
me_draw_box_003.use_remesh_preserve_attributes = False
me_draw_box_003.update()
me_cube = bpy.data.meshes.new('Cube')
me_cube.from_pydata([(-18.71, -9.564, 10.62), (16.11, -9.564, 10.62), (-18.71, 12.78, 10.62), (16.11, 12.78, 10.62), (11.73, 9.968, -2.375), (-14.33, 9.968, -2.375), (11.73, -6.754, -2.375), (-14.33, -6.754, -2.375), (-14.33, 9.968, 11.43), (-14.33, -6.754, 11.43), (11.73, -6.754, 11.43), (11.73, 9.968, 11.43), (-14.33, -6.754, -1.714), (11.73, -6.754, -1.714), (-14.33, 9.968, -1.714), (11.73, 9.968, -1.714), (-18.01, -10.43, -1.975), (-18.01, -10.43, -2.115), (15.41, -10.43, -1.975), (15.41, -10.43, -2.115), (15.41, 13.64, -2.115), (-18.01, 13.64, -2.115), (-18.01, 13.64, -1.975), (15.41, 13.64, -1.975), (-14.33, 9.968, 4.859), (11.73, 9.968, 4.859), (-14.33, -6.754, 4.859), (11.73, -6.754, 4.859), (14.84, -6.754, 4.497), (14.84, 9.968, 4.497), (11.73, -6.754, 4.623), (11.73, 9.968, 4.623), (14.84, -6.754, 4.39), (14.84, 9.968, 4.39), (11.73, -6.754, 4.471), (11.73, 9.968, 4.471), (14.84, -6.754, 4.239), (14.84, 9.968, 4.239), (11.73, 1.607, 4.859), (-1.952, 1.189, 22.52), (-1.952, 1.189, 22.52), (-1.952, 1.189, 22.52), (-1.952, 1.189, 22.52), (-14.18, 9.868, 11.22), (-18.51, 12.64, 10.42), (11.57, 9.868, 11.22), (15.9, 12.64, 10.42), (-18.51, -9.43, 10.42), (15.9, -9.43, 10.42), (-14.18, -6.654, 11.22), (11.57, -6.654, 11.22), (-18.71, 12.78, 10.62), (-18.71, -9.564, 10.62), (16.11, -9.564, 10.62), (16.11, 12.78, 10.62), (-18.51, -9.43, 10.42), (-18.51, 12.64, 10.42), (15.9, -9.43, 10.42), (15.9, 12.64, 10.42)], [], [(10, 11, 45, 50), (44, 47, 55, 56), (11, 8, 43, 45), (0, 2, 51, 52), (7, 5, 4, 6), (27, 38, 25, 11, 10), (26, 27, 10, 9), (25, 24, 8, 11), (24, 26, 9, 8), (15, 13, 18, 23), (6, 4, 20, 19), (5, 7, 17, 21), (12, 14, 22, 16), (21, 17, 16, 22), (20, 21, 22, 23), (17, 19, 18, 16), (19, 20, 23, 18), (14, 15, 23, 22), (7, 6, 19, 17), (4, 5, 21, 20), (13, 12, 16, 18), (14, 12, 26, 24), (15, 14, 24, 25), (12, 13, 27, 26), (13, 15, 25, 38, 27), (29, 25, 31, 33), (27, 28, 32, 30), (25, 38, 27, 30, 31), (31, 30, 32, 33), (28, 29, 33, 32), (25, 29, 28, 27, 38), (35, 31, 33, 32, 30, 34, 36, 37), (1, 3, 42, 41), (39, 40, 41, 42), (2, 0, 40, 39), (3, 2, 39, 42), (0, 1, 41, 40), (43, 49, 47, 44), (45, 43, 44, 46), (49, 50, 48, 47), (50, 45, 46, 48), (48, 46, 58, 57), (8, 9, 49, 43), (9, 10, 50, 49), (3, 1, 53, 54), (51, 54, 58, 56), (52, 51, 56, 55), (53, 52, 55, 57), (54, 53, 57, 58), (2, 3, 54, 51), (46, 44, 56, 58), (1, 0, 52, 53), (47, 48, 57, 55)])
me_cube.polygons.foreach_set('use_smooth', [1, 1, 1, 1, 1, 1, 1, 1, 1, 1, 1, 1, 1, 1, 1, 1, 1, 1, 1, 1, 1, 1, 1, 1, 1, 0, 0, 1, 1, 0, 0, 0, 1, 1, 1, 1, 1, 1, 1, 1, 1, 1, 1, 1, 1, 1, 1, 1, 1, 1, 1, 1, 1])
_uv = me_cube.uv_layers.new(name='UVMap')
_uv.uv.foreach_set('vector', [1.0, 0.0, 1.0, 1.0, 1.0, 1.0, 1.0, 0.0, 0.0, 1.0, 0.0, 0.0, 0.0, 0.0, 0.0, 1.0, 1.0, 1.0, 0.0, 1.0, 0.0, 1.0, 1.0, 1.0, 0.0, 0.0, 0.0, 1.0, 0.0, 1.0, 0.0, 0.0, 0.0, 0.0, 0.0, 1.0, 1.0, 1.0, 1.0, 0.0, 1.0, 0.0, 1.0, 0.5, 1.0, 1.0, 1.0, 1.0, 1.0, 0.0, 0.0, 0.0, 1.0, 0.0, 1.0, 0.0, 0.0, 0.0, 1.0, 1.0, 0.0, 1.0, 0.0, 1.0, 1.0, 1.0, 0.0, 1.0, 0.0, 0.0, 0.0, 0.0, 0.0, 1.0, 1.0, 1.0, 1.0, 0.0, 1.0, 0.0, 1.0, 1.0, 1.0, 0.0, 1.0, 1.0, 1.0, 1.0, 1.0, 0.0, 0.0, 1.0, 0.0, 0.0, 0.0, 0.0, 0.0, 1.0, 0.0, 0.0, 0.0, 1.0, 0.0, 1.0, 0.0, 0.0, 0.0, 1.0, 0.0, 0.0, 0.0, 0.0, 0.0, 1.0, 1.0, 1.0, 0.0, 1.0, 0.0, 1.0, 1.0, 1.0, 0.0, 0.0, 1.0, 0.0, 1.0, 0.0, 0.0, 0.0, 1.0, 0.0, 1.0, 1.0, 1.0, 1.0, 1.0, 0.0, 0.0, 1.0, 1.0, 1.0, 1.0, 1.0, 0.0, 1.0, 0.0, 0.0, 1.0, 0.0, 1.0, 0.0, 0.0, 0.0, 1.0, 1.0, 0.0, 1.0, 0.0, 1.0, 1.0, 1.0, 1.0, 0.0, 0.0, 0.0, 0.0, 0.0, 1.0, 0.0, 0.0, 1.0, 0.0, 0.0, 0.0, 0.0, 0.0, 1.0, 1.0, 1.0, 0.0, 1.0, 0.0, 1.0, 1.0, 1.0, 0.0, 0.0, 1.0, 0.0, 1.0, 0.0, 0.0, 0.0, 1.0, 0.0, 1.0, 1.0, 1.0, 1.0, 1.0, 0.5, 1.0, 0.0, 0.0, 0.0, 0.0, 0.0, 0.0, 0.0, 0.0, 0.0, 0.0, 0.0, 0.0, 0.0, 0.0, 0.0, 0.0, 0.0, 1.0, 1.0, 1.0, 0.5, 1.0, 0.0, 1.0, 0.0, 1.0, 1.0, 1.0, 1.0, 1.0, 0.0, 0.0, 0.0, 0.0, 0.0, 0.0, 0.0, 0.0, 0.0, 0.0, 0.0, 0.0, 0.0, 0.0, 0.0, 0.0, 0.0, 0.0, 0.0, 0.0, 0.0, 0.0, 0.0, 0.0, 0.0, 0.0, 0.0, 0.0, 0.0, 0.0, 0.0, 0.0, 0.0, 0.0, 0.0, 0.0, 0.0, 0.0, 0.0, 1.0, 0.0, 1.0, 1.0, 1.0, 1.0, 1.0, 0.0, 0.0, 1.0, 0.0, 0.0, 1.0, 0.0, 1.0, 1.0, 0.0, 1.0, 0.0, 0.0, 0.0, 0.0, 0.0, 1.0, 1.0, 1.0, 0.0, 1.0, 0.0, 1.0, 1.0, 1.0, 0.0, 0.0, 1.0, 0.0, 1.0, 0.0, 0.0, 0.0, 0.0, 1.0, 0.0, 0.0, 0.0, 0.0, 0.0, 1.0, 1.0, 1.0, 0.0, 1.0, 0.0, 1.0, 1.0, 1.0, 0.0, 0.0, 1.0, 0.0, 1.0, 0.0, 0.0, 0.0, 1.0, 0.0, 1.0, 1.0, 1.0, 1.0, 1.0, 0.0, 1.0, 0.0, 1.0, 1.0, 1.0, 1.0, 1.0, 0.0, 0.0, 1.0, 0.0, 0.0, 0.0, 0.0, 0.0, 1.0, 0.0, 0.0, 1.0, 0.0, 1.0, 0.0, 0.0, 0.0, 1.0, 1.0, 1.0, 0.0, 1.0, 0.0, 1.0, 1.0, 0.0, 1.0, 1.0, 1.0, 1.0, 1.0, 0.0, 1.0, 0.0, 0.0, 0.0, 1.0, 0.0, 1.0, 0.0, 0.0, 1.0, 0.0, 0.0, 0.0, 0.0, 0.0, 1.0, 0.0, 1.0, 1.0, 1.0, 0.0, 1.0, 0.0, 1.0, 1.0, 0.0, 1.0, 1.0, 1.0, 1.0, 1.0, 0.0, 1.0, 1.0, 1.0, 0.0, 1.0, 0.0, 1.0, 1.0, 1.0, 1.0, 0.0, 0.0, 0.0, 0.0, 0.0, 1.0, 0.0, 0.0, 0.0, 1.0, 0.0, 1.0, 0.0, 0.0, 0.0])
me_cube.materials.append(mat_glossy)
me_cube.use_remesh_preserve_volume = False
me_cube.use_remesh_preserve_attributes = False
me_cube.use_mirror_vertex_groups = False
me_cube.update()

# ---- objects
ob_cube_001 = bpy.data.objects.new('Cube.001', me_cube_001)
ob_cylinder = bpy.data.objects.new('Cylinder', me_cylinder)
ob_cylinder_001 = bpy.data.objects.new('Cylinder.001', me_cylinder_001)
ob_vert_002 = bpy.data.objects.new('Vert.002', me_vert_002)
ob_vert_003 = bpy.data.objects.new('Vert.003', me_vert_003)
ob_vert_005 = bpy.data.objects.new('Vert.005', me_vert_005)
ob_vert_006 = bpy.data.objects.new('Vert.006', me_vert_006)
ob_vert_001 = bpy.data.objects.new('Vert.001', me_vert_007)
ob_vert_004 = bpy.data.objects.new('Vert.004', me_vert_008)
ob_vert_007 = bpy.data.objects.new('Vert.007', me_vert_009)
ob_vert_008 = bpy.data.objects.new('Vert.008', me_vert_010)
ob_vert_011 = bpy.data.objects.new('Vert.011', me_vert_011)
ob_vert_009 = bpy.data.objects.new('Vert.009', me_vert_012)
ob_vert_013 = bpy.data.objects.new('Vert.013', me_vert_013)
ob_cube_002 = bpy.data.objects.new('Cube.002', me_cube_002)
ob_draw_box = bpy.data.objects.new('Draw_Box', me_draw_box)
ob_draw_box_001 = bpy.data.objects.new('Draw_Box.001', me_draw_box_001)
ob_draw_box_002 = bpy.data.objects.new('Draw_Box.002', me_draw_box_002)
ob_draw_box_003 = bpy.data.objects.new('Draw_Box.003', me_draw_box_003)
ob_cube = bpy.data.objects.new('Cube', me_cube)

# ---- transforms, parenting, visibility, modifiers, constraints
ob_cube_001.location = (-69.56, 0.0, 0.0)
_m = ob_cube_001.modifiers.new('Solidify', 'SOLIDIFY')
ob_cylinder.location = (-78.52, -43.05, 30.56)
ob_cylinder_001.location = (-41.52, -43.05, 30.56)
ob_cylinder_001.rotation_euler = (0.0, -0.1636, 0.0)
ob_vert_002.location = (0.0, 0.0, 40.68)
ob_vert_003.location = (0.0, 0.0, 0.0)
ob_vert_005.location = (0.0, 0.0, 0.0)
ob_vert_006.location = (57.12, -9.025, 8.119)
ob_vert_001.location = (21.78, -3.313, 67.68)
ob_vert_004.location = (21.78, -3.313, 27.0)
ob_vert_007.location = (59.91, 2.699, 70.54)
ob_vert_008.location = (59.91, 2.699, 29.86)
ob_vert_011.location = (57.12, -9.025, 8.119)
ob_vert_009.location = (215.6, -9.025, 14.11)
ob_vert_009.rotation_euler = (0.0, 0.0, -2.897)
ob_vert_013.location = (57.12, -9.025, 8.119)
ob_cube_002.location = (342.2, 105.8, 50.39)
ob_draw_box.location = (0.0, 0.0, 0.0)
_m = ob_draw_box.modifiers.new('Solidify', 'SOLIDIFY')
ob_draw_box_001.location = (0.0, 0.0, 0.0)
_m = ob_draw_box_001.modifiers.new('Solidify', 'SOLIDIFY')
ob_draw_box_002.location = (0.0, 0.0, 0.0)
_m = ob_draw_box_002.modifiers.new('Solidify', 'SOLIDIFY')
ob_draw_box_003.location = (0.0, 0.0, 0.0)
ob_cube.location = (-107.4, 0.0, 0.0)
ob_cube.lineart.crease_threshold = 0.0
_m = ob_cube.modifiers.new('Auto Smooth', 'NODES')
_m.node_group = ng_auto_smooth
_gi = [s.identifier for s in ng_auto_smooth.interface.items_tree if s.item_type == 'SOCKET' and s.in_out == 'INPUT']
_m[_gi[1]] = 0.4363  # Angle

# ---- collection membership
scene.collection.objects.link(ob_cube_001)
scene.collection.objects.link(ob_cylinder)
scene.collection.objects.link(ob_cylinder_001)
scene.collection.objects.link(ob_vert_002)
scene.collection.objects.link(ob_vert_003)
scene.collection.objects.link(ob_vert_005)
scene.collection.objects.link(ob_vert_006)
scene.collection.objects.link(ob_vert_001)
scene.collection.objects.link(ob_vert_004)
scene.collection.objects.link(ob_vert_007)
scene.collection.objects.link(ob_vert_008)
scene.collection.objects.link(ob_vert_011)
scene.collection.objects.link(ob_vert_009)
scene.collection.objects.link(ob_vert_013)
scene.collection.objects.link(ob_cube_002)
scene.collection.objects.link(ob_draw_box)
scene.collection.objects.link(ob_draw_box_001)
scene.collection.objects.link(ob_draw_box_002)
scene.collection.objects.link(ob_draw_box_003)
col_main.objects.link(ob_cube)

# ---- scene / render settings (as saved in the file)
scene.frame_start = 1; scene.frame_end = 120; scene.frame_set(0)
scene.render.engine = 'BLENDER_EEVEE_NEXT'
scene.render.image_settings.file_format = 'FFMPEG'
scene.render.image_settings.color_mode = 'RGB'
scene.render.use_motion_blur = True
scene.render.motion_blur_shutter = 1.0
scene.cycles.feature_set = 'EXPERIMENTAL'
scene.cycles.use_denoising = False
scene.cycles.samples = 128
scene.cycles.sampling_pattern = 'TABULATED_SOBOL'
scene.cycles.use_adaptive_sampling = False
scene.cycles.use_light_tree = False
scene.eevee.gi_diffuse_bounces = 2
scene.eevee.gi_visibility_resolution = '64'
scene.eevee.taa_samples = 32
scene.eevee.taa_render_samples = 32
scene.eevee.volumetric_samples = 24
scene.eevee.use_gtao = True
scene.eevee.gtao_quality = 0.5
scene.eevee.gtao_distance = 1.5
scene.eevee.fast_gi_quality = 0.5
scene.eevee.use_raytracing = True
scene.view_settings.view_transform = 'Standard'
bpy.context.view_layer.update()

# ---- added for rendering (the .blend has no active camera and no usable light): camera, sun
cam_auto = bpy.data.cameras.new('AutoCamera')
cam_auto.lens = 50.0
cam_auto.sensor_width = 36.0
cam_auto.clip_end = 11466.3
ob_auto_camera = bpy.data.objects.new('AutoCamera', cam_auto)
scene.collection.objects.link(ob_auto_camera)
ob_auto_camera.location = (797.871, -763.103, 671.412)
ob_auto_camera.rotation_euler = (1.09748, -7.21219e-08, 0.694738)
scene.camera = ob_auto_camera
light_auto_sun = bpy.data.lights.new('AutoSun', 'SUN')
light_auto_sun.energy = 3.0
light_auto_sun.angle = 0.0523599
ob_auto_sun = bpy.data.objects.new('AutoSun', light_auto_sun)
scene.collection.objects.link(ob_auto_sun)
ob_auto_sun.rotation_euler = (0.872665, 0.174533, 0.523599)
bpy.context.view_layer.update()
